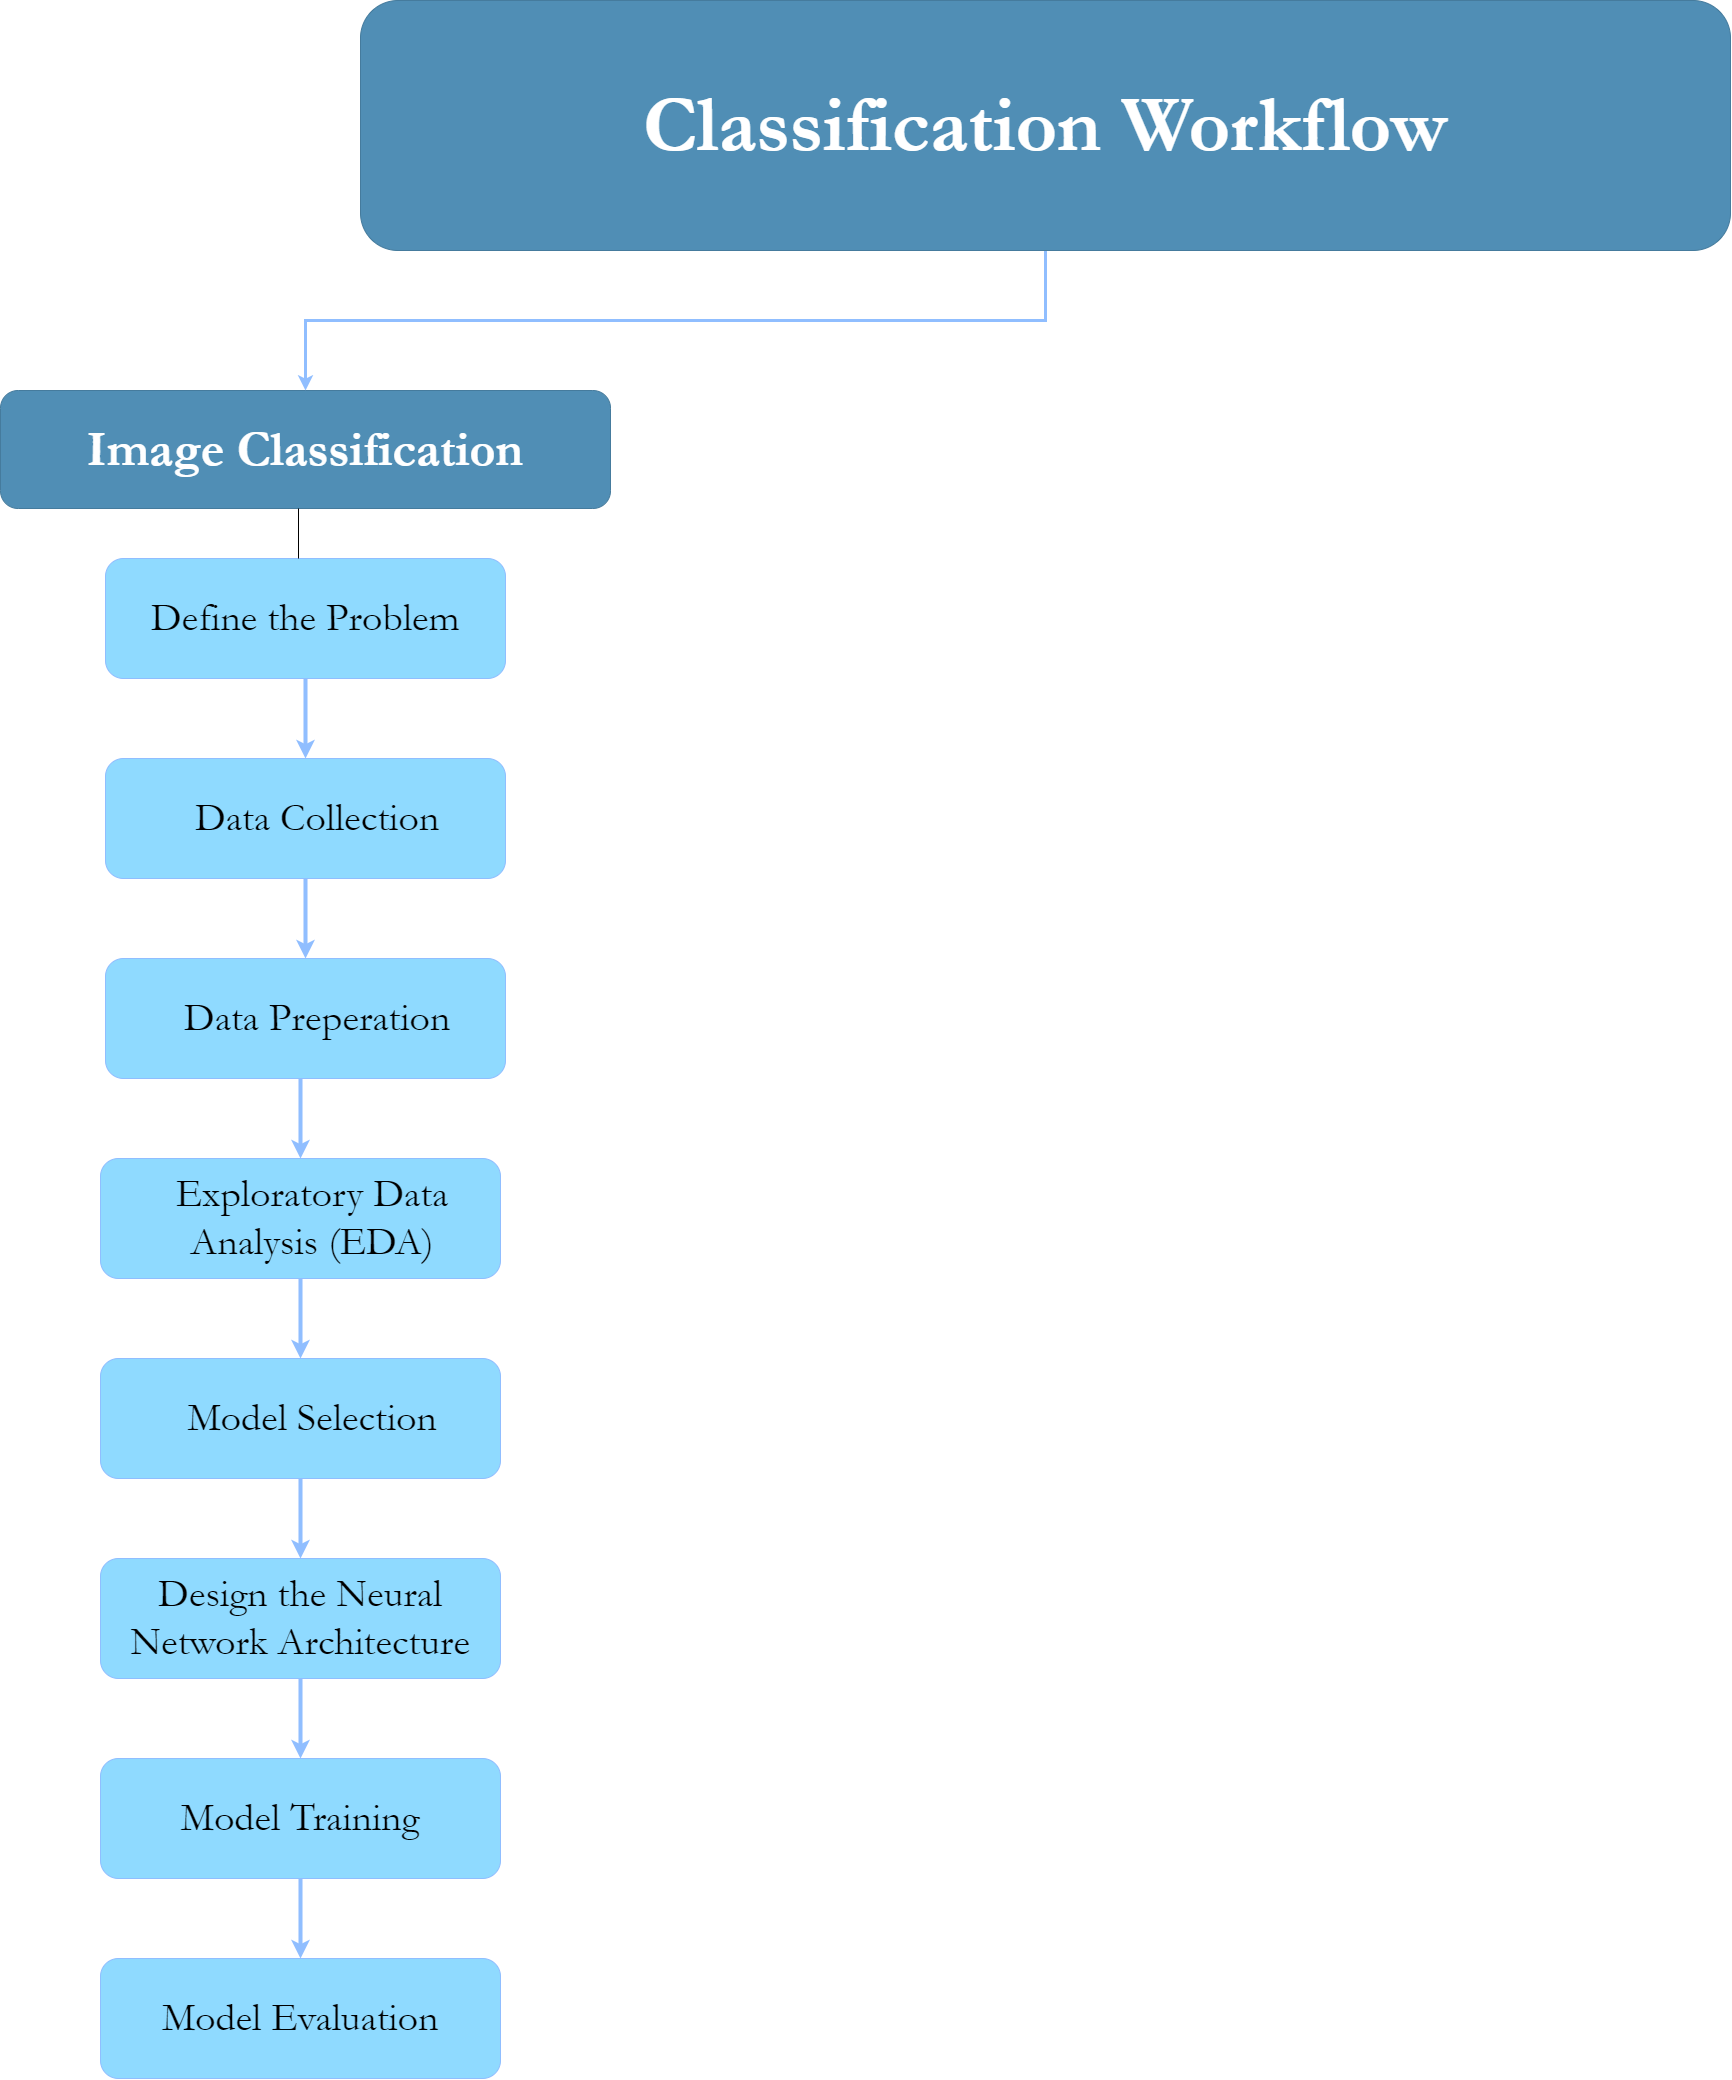

The diagram above was exported from draw.io. Its source (the exported page's mxGraphModel, read from the mxfile embedded in the PNG):
<mxGraphModel dx="5227" dy="4998" grid="1" gridSize="10" guides="1" tooltips="1" connect="1" arrows="1" fold="1" page="1" pageScale="1" pageWidth="827" pageHeight="1169" math="0" shadow="0">
  <root>
    <mxCell id="WIyWlLk6GJQsqaUBKTNV-0" />
    <mxCell id="WIyWlLk6GJQsqaUBKTNV-1" parent="WIyWlLk6GJQsqaUBKTNV-0" />
    <mxCell id="KKabRNCbdy4jnE2uFyF0-61" value="&lt;font size=&quot;1&quot; color=&quot;#ffffff&quot; style=&quot;&quot;&gt;&lt;b style=&quot;font-size: 50px;&quot;&gt;Image Classification&lt;/b&gt;&lt;/font&gt;" style="rounded=1;whiteSpace=wrap;html=1;strokeColor=#457B9D;fontColor=#1D3557;fillColor=#508EB5;fontFamily=Garamond;" vertex="1" parent="WIyWlLk6GJQsqaUBKTNV-1">
      <mxGeometry x="-170" y="-1010" width="610" height="118" as="geometry" />
    </mxCell>
    <mxCell id="KKabRNCbdy4jnE2uFyF0-62" style="edgeStyle=orthogonalEdgeStyle;rounded=1;orthogonalLoop=1;jettySize=auto;html=1;exitX=0.5;exitY=1;exitDx=0;exitDy=0;entryX=0.5;entryY=0;entryDx=0;entryDy=0;strokeWidth=4;fillColor=#dae8fc;strokeColor=#90BEFF;fontFamily=Garamond;" edge="1" parent="WIyWlLk6GJQsqaUBKTNV-1" source="KKabRNCbdy4jnE2uFyF0-63" target="KKabRNCbdy4jnE2uFyF0-64">
      <mxGeometry relative="1" as="geometry" />
    </mxCell>
    <mxCell id="KKabRNCbdy4jnE2uFyF0-63" value="&lt;span style=&quot;border-color: var(--border-color); color: rgb(0, 0, 0); text-align: left;&quot;&gt;&lt;font style=&quot;font-size: 40px;&quot;&gt;Define the Problem&lt;/font&gt;&lt;font style=&quot;font-weight: bold;&quot; size=&quot;1&quot;&gt;&lt;br&gt;&lt;/font&gt;&lt;/span&gt;" style="rounded=1;whiteSpace=wrap;html=1;labelBackgroundColor=none;fillColor=#8FDAFF;strokeColor=#90BEFF;fontFamily=Garamond;" vertex="1" parent="WIyWlLk6GJQsqaUBKTNV-1">
      <mxGeometry x="-65" y="-842" width="400" height="120" as="geometry" />
    </mxCell>
    <mxCell id="KKabRNCbdy4jnE2uFyF0-64" value="&lt;span style=&quot;border-color: var(--border-color); color: rgb(0, 0, 0); text-align: left;&quot;&gt;&lt;p style=&quot;margin-left:.25in&quot; class=&quot;MsoNormal&quot;&gt;&lt;font style=&quot;font-size: 40px;&quot;&gt;Data Collection&lt;/font&gt;&lt;br&gt;&lt;/p&gt;&lt;/span&gt;" style="rounded=1;whiteSpace=wrap;html=1;labelBackgroundColor=none;fillColor=#8FDAFF;strokeColor=#90BEFF;fontFamily=Garamond;" vertex="1" parent="WIyWlLk6GJQsqaUBKTNV-1">
      <mxGeometry x="-65" y="-642" width="400" height="120" as="geometry" />
    </mxCell>
    <mxCell id="KKabRNCbdy4jnE2uFyF0-65" style="edgeStyle=orthogonalEdgeStyle;rounded=1;orthogonalLoop=1;jettySize=auto;html=1;exitX=0.5;exitY=1;exitDx=0;exitDy=0;entryX=0.5;entryY=0;entryDx=0;entryDy=0;strokeWidth=4;fillColor=#dae8fc;strokeColor=#90BEFF;fontSize=40;fontFamily=Garamond;" edge="1" parent="WIyWlLk6GJQsqaUBKTNV-1" target="KKabRNCbdy4jnE2uFyF0-66">
      <mxGeometry relative="1" as="geometry">
        <mxPoint x="135" y="-522" as="sourcePoint" />
      </mxGeometry>
    </mxCell>
    <mxCell id="KKabRNCbdy4jnE2uFyF0-66" value="&lt;span style=&quot;border-color: var(--border-color); color: rgb(0, 0, 0); text-align: left; font-size: 40px;&quot;&gt;&lt;p style=&quot;margin-left: 0.25in; font-size: 40px;&quot; class=&quot;MsoNormal&quot;&gt;Data Preperation&lt;br style=&quot;font-size: 40px;&quot;&gt;&lt;/p&gt;&lt;/span&gt;" style="rounded=1;whiteSpace=wrap;html=1;labelBackgroundColor=none;fillColor=#8FDAFF;strokeColor=#90BEFF;fontSize=40;fontFamily=Garamond;" vertex="1" parent="WIyWlLk6GJQsqaUBKTNV-1">
      <mxGeometry x="-65" y="-442" width="400" height="120" as="geometry" />
    </mxCell>
    <mxCell id="KKabRNCbdy4jnE2uFyF0-67" style="edgeStyle=orthogonalEdgeStyle;rounded=1;orthogonalLoop=1;jettySize=auto;html=1;exitX=0.5;exitY=1;exitDx=0;exitDy=0;entryX=0.5;entryY=0;entryDx=0;entryDy=0;strokeWidth=4;fillColor=#dae8fc;strokeColor=#90BEFF;fontSize=40;fontFamily=Garamond;" edge="1" parent="WIyWlLk6GJQsqaUBKTNV-1" target="KKabRNCbdy4jnE2uFyF0-68">
      <mxGeometry relative="1" as="geometry">
        <mxPoint x="130" y="-322" as="sourcePoint" />
      </mxGeometry>
    </mxCell>
    <mxCell id="KKabRNCbdy4jnE2uFyF0-68" value="&lt;span style=&quot;border-color: var(--border-color); color: rgb(0, 0, 0); font-size: 40px;&quot;&gt;&lt;p style=&quot;margin-left: 0.25in; font-size: 40px;&quot; class=&quot;MsoNormal&quot;&gt;Exploratory Data Analysis (EDA)&lt;br style=&quot;font-size: 40px;&quot;&gt;&lt;/p&gt;&lt;/span&gt;" style="rounded=1;whiteSpace=wrap;html=1;labelBackgroundColor=none;fillColor=#8FDAFF;strokeColor=#90BEFF;align=center;fontSize=40;fontFamily=Garamond;" vertex="1" parent="WIyWlLk6GJQsqaUBKTNV-1">
      <mxGeometry x="-70" y="-242" width="400" height="120" as="geometry" />
    </mxCell>
    <mxCell id="KKabRNCbdy4jnE2uFyF0-69" style="edgeStyle=orthogonalEdgeStyle;rounded=1;orthogonalLoop=1;jettySize=auto;html=1;exitX=0.5;exitY=1;exitDx=0;exitDy=0;entryX=0.5;entryY=0;entryDx=0;entryDy=0;strokeWidth=4;fillColor=#dae8fc;strokeColor=#90BEFF;fontSize=40;fontFamily=Garamond;" edge="1" parent="WIyWlLk6GJQsqaUBKTNV-1" target="KKabRNCbdy4jnE2uFyF0-71">
      <mxGeometry relative="1" as="geometry">
        <mxPoint x="130" y="-122" as="sourcePoint" />
      </mxGeometry>
    </mxCell>
    <mxCell id="KKabRNCbdy4jnE2uFyF0-71" value="&lt;span style=&quot;border-color: var(--border-color); color: rgb(0, 0, 0); text-align: left; font-size: 40px;&quot;&gt;&lt;p style=&quot;margin-left: 0.25in; font-size: 40px;&quot; class=&quot;MsoNormal&quot;&gt;Model Selection&lt;br style=&quot;font-size: 40px;&quot;&gt;&lt;/p&gt;&lt;/span&gt;" style="rounded=1;whiteSpace=wrap;html=1;labelBackgroundColor=none;fillColor=#8FDAFF;strokeColor=#90BEFF;fontSize=40;fontFamily=Garamond;" vertex="1" parent="WIyWlLk6GJQsqaUBKTNV-1">
      <mxGeometry x="-70" y="-42" width="400" height="120" as="geometry" />
    </mxCell>
    <mxCell id="KKabRNCbdy4jnE2uFyF0-72" style="edgeStyle=orthogonalEdgeStyle;rounded=1;orthogonalLoop=1;jettySize=auto;html=1;exitX=0.5;exitY=1;exitDx=0;exitDy=0;entryX=0.5;entryY=0;entryDx=0;entryDy=0;strokeWidth=4;fillColor=#dae8fc;strokeColor=#90BEFF;fontSize=40;fontFamily=Garamond;" edge="1" parent="WIyWlLk6GJQsqaUBKTNV-1" target="KKabRNCbdy4jnE2uFyF0-73">
      <mxGeometry relative="1" as="geometry">
        <mxPoint x="130" y="78" as="sourcePoint" />
      </mxGeometry>
    </mxCell>
    <mxCell id="KKabRNCbdy4jnE2uFyF0-73" value="&lt;span style=&quot;border-color: var(--border-color); color: rgb(0, 0, 0); text-align: left; font-size: 40px;&quot;&gt;Design the Neural Network Architecture&lt;font style=&quot;font-weight: bold; font-size: 40px;&quot;&gt;&lt;br style=&quot;font-size: 40px;&quot;&gt;&lt;/font&gt;&lt;/span&gt;" style="rounded=1;whiteSpace=wrap;html=1;labelBackgroundColor=none;fillColor=#8FDAFF;strokeColor=#90BEFF;fontSize=40;fontFamily=Garamond;" vertex="1" parent="WIyWlLk6GJQsqaUBKTNV-1">
      <mxGeometry x="-70" y="158" width="400" height="120" as="geometry" />
    </mxCell>
    <mxCell id="KKabRNCbdy4jnE2uFyF0-74" style="edgeStyle=orthogonalEdgeStyle;rounded=1;orthogonalLoop=1;jettySize=auto;html=1;exitX=0.5;exitY=1;exitDx=0;exitDy=0;entryX=0.5;entryY=0;entryDx=0;entryDy=0;strokeWidth=4;fillColor=#dae8fc;strokeColor=#90BEFF;fontSize=40;fontFamily=Garamond;" edge="1" parent="WIyWlLk6GJQsqaUBKTNV-1" target="KKabRNCbdy4jnE2uFyF0-75">
      <mxGeometry relative="1" as="geometry">
        <mxPoint x="130" y="278" as="sourcePoint" />
      </mxGeometry>
    </mxCell>
    <mxCell id="KKabRNCbdy4jnE2uFyF0-75" value="&lt;span style=&quot;border-color: var(--border-color); color: rgb(0, 0, 0); text-align: left; font-size: 40px;&quot;&gt;Model Training&lt;font style=&quot;font-weight: bold; font-size: 40px;&quot;&gt;&lt;br style=&quot;font-size: 40px;&quot;&gt;&lt;/font&gt;&lt;/span&gt;" style="rounded=1;whiteSpace=wrap;html=1;labelBackgroundColor=none;fillColor=#8FDAFF;strokeColor=#90BEFF;fontSize=40;fontFamily=Garamond;" vertex="1" parent="WIyWlLk6GJQsqaUBKTNV-1">
      <mxGeometry x="-70" y="358" width="400" height="120" as="geometry" />
    </mxCell>
    <mxCell id="KKabRNCbdy4jnE2uFyF0-80" style="edgeStyle=orthogonalEdgeStyle;rounded=1;orthogonalLoop=1;jettySize=auto;html=1;exitX=0.5;exitY=1;exitDx=0;exitDy=0;entryX=0.5;entryY=0;entryDx=0;entryDy=0;strokeWidth=4;fillColor=#dae8fc;strokeColor=#90BEFF;fontSize=40;fontFamily=Garamond;" edge="1" parent="WIyWlLk6GJQsqaUBKTNV-1" target="KKabRNCbdy4jnE2uFyF0-81">
      <mxGeometry relative="1" as="geometry">
        <mxPoint x="130" y="478" as="sourcePoint" />
      </mxGeometry>
    </mxCell>
    <mxCell id="KKabRNCbdy4jnE2uFyF0-81" value="&lt;span style=&quot;border-color: var(--border-color); color: rgb(0, 0, 0); text-align: left; font-size: 40px;&quot;&gt;&lt;font style=&quot;font-size: 40px;&quot;&gt;Model Evaluation&lt;br style=&quot;font-size: 40px;&quot;&gt;&lt;/font&gt;&lt;/span&gt;" style="rounded=1;whiteSpace=wrap;html=1;labelBackgroundColor=none;fillColor=#8FDAFF;strokeColor=#90BEFF;fontSize=40;fontFamily=Garamond;" vertex="1" parent="WIyWlLk6GJQsqaUBKTNV-1">
      <mxGeometry x="-70" y="558" width="400" height="120" as="geometry" />
    </mxCell>
    <mxCell id="KKabRNCbdy4jnE2uFyF0-86" value="" style="endArrow=none;html=1;rounded=0;fontFamily=Garamond;" edge="1" parent="WIyWlLk6GJQsqaUBKTNV-1">
      <mxGeometry width="50" height="50" relative="1" as="geometry">
        <mxPoint x="128" y="-842" as="sourcePoint" />
        <mxPoint x="128" y="-892" as="targetPoint" />
      </mxGeometry>
    </mxCell>
    <mxCell id="KKabRNCbdy4jnE2uFyF0-147" style="edgeStyle=orthogonalEdgeStyle;rounded=0;orthogonalLoop=1;jettySize=auto;html=1;exitX=0.5;exitY=1;exitDx=0;exitDy=0;entryX=0.5;entryY=0;entryDx=0;entryDy=0;strokeColor=#90BEFF;strokeWidth=3;" edge="1" parent="WIyWlLk6GJQsqaUBKTNV-1" source="KKabRNCbdy4jnE2uFyF0-146" target="KKabRNCbdy4jnE2uFyF0-61">
      <mxGeometry relative="1" as="geometry" />
    </mxCell>
    <mxCell id="KKabRNCbdy4jnE2uFyF0-146" value="&lt;font color=&quot;#ffffff&quot; style=&quot;font-size: 80px;&quot;&gt;&lt;b style=&quot;&quot;&gt;Classification Workflow&lt;/b&gt;&lt;/font&gt;" style="rounded=1;whiteSpace=wrap;html=1;strokeColor=#457B9D;fontColor=#1D3557;fillColor=#508EB5;fontFamily=Garamond;" vertex="1" parent="WIyWlLk6GJQsqaUBKTNV-1">
      <mxGeometry x="190" y="-1400" width="1370" height="250" as="geometry" />
    </mxCell>
  </root>
</mxGraphModel>